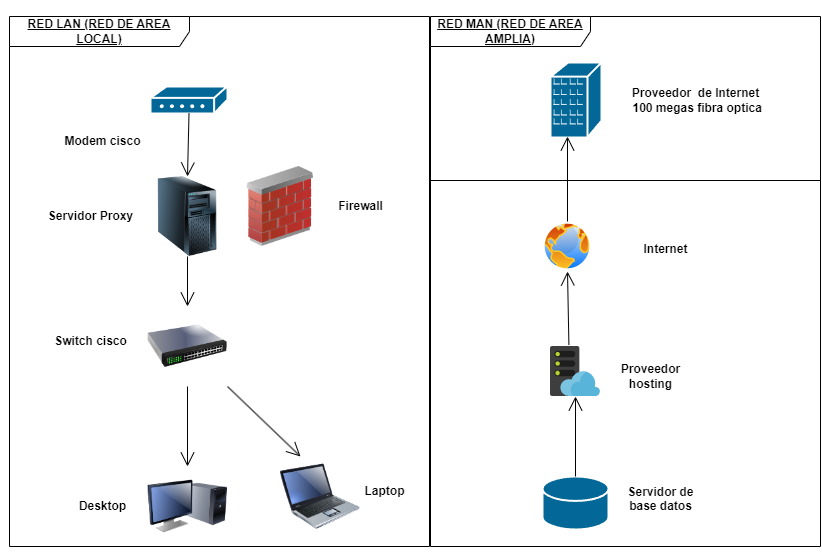

The diagram above was exported from draw.io. Its source (the exported page's mxGraphModel, read from the mxfile embedded in the PNG):
<mxGraphModel dx="1290" dy="549" grid="1" gridSize="10" guides="1" tooltips="1" connect="1" arrows="1" fold="1" page="1" pageScale="1" pageWidth="827" pageHeight="1169" math="0" shadow="0">
  <root>
    <mxCell id="0" />
    <mxCell id="1" parent="0" />
    <mxCell id="_6As76Q_lpuJVMpZsQS_-1" value="" style="shape=mxgraph.cisco.modems_and_phones.modem;sketch=0;html=1;pointerEvents=1;dashed=0;fillColor=#036897;strokeColor=#ffffff;strokeWidth=2;verticalLabelPosition=bottom;verticalAlign=top;align=center;outlineConnect=0;" vertex="1" parent="1">
      <mxGeometry x="150" y="290" width="77" height="27" as="geometry" />
    </mxCell>
    <mxCell id="_6As76Q_lpuJVMpZsQS_-4" value="&lt;b&gt;Modem cisco&lt;/b&gt;" style="text;html=1;align=center;verticalAlign=middle;resizable=0;points=[];autosize=1;strokeColor=none;fillColor=none;" vertex="1" parent="1">
      <mxGeometry x="52" y="330" width="100" height="30" as="geometry" />
    </mxCell>
    <mxCell id="_6As76Q_lpuJVMpZsQS_-6" value="&lt;b&gt;Servidor Proxy&lt;/b&gt;" style="text;html=1;align=center;verticalAlign=middle;resizable=0;points=[];autosize=1;strokeColor=none;fillColor=none;" vertex="1" parent="1">
      <mxGeometry x="35" y="405" width="110" height="30" as="geometry" />
    </mxCell>
    <mxCell id="_6As76Q_lpuJVMpZsQS_-7" value="" style="image;html=1;image=img/lib/clip_art/computers/Server_Tower_128x128.png" vertex="1" parent="1">
      <mxGeometry x="147" y="380" width="80" height="80" as="geometry" />
    </mxCell>
    <mxCell id="_6As76Q_lpuJVMpZsQS_-8" value="" style="image;html=1;image=img/lib/clip_art/networking/Firewall_02_128x128.png" vertex="1" parent="1">
      <mxGeometry x="240" y="370" width="80" height="80" as="geometry" />
    </mxCell>
    <mxCell id="_6As76Q_lpuJVMpZsQS_-9" value="&lt;b&gt;Firewall&lt;/b&gt;" style="text;html=1;align=center;verticalAlign=middle;resizable=0;points=[];autosize=1;strokeColor=none;fillColor=none;" vertex="1" parent="1">
      <mxGeometry x="325" y="395" width="70" height="30" as="geometry" />
    </mxCell>
    <mxCell id="_6As76Q_lpuJVMpZsQS_-10" value="" style="image;html=1;image=img/lib/clip_art/networking/Switch_128x128.png" vertex="1" parent="1">
      <mxGeometry x="147" y="510" width="80" height="80" as="geometry" />
    </mxCell>
    <mxCell id="_6As76Q_lpuJVMpZsQS_-11" value="&lt;b&gt;Switch cisco&lt;/b&gt;" style="text;html=1;align=center;verticalAlign=middle;resizable=0;points=[];autosize=1;strokeColor=none;fillColor=none;" vertex="1" parent="1">
      <mxGeometry x="40" y="530" width="100" height="30" as="geometry" />
    </mxCell>
    <mxCell id="_6As76Q_lpuJVMpZsQS_-12" value="" style="image;html=1;image=img/lib/clip_art/computers/Monitor_Tower_128x128.png" vertex="1" parent="1">
      <mxGeometry x="147" y="670" width="80" height="80" as="geometry" />
    </mxCell>
    <mxCell id="_6As76Q_lpuJVMpZsQS_-13" value="&lt;b&gt;Desktop&lt;/b&gt;" style="text;html=1;align=center;verticalAlign=middle;resizable=0;points=[];autosize=1;strokeColor=none;fillColor=none;" vertex="1" parent="1">
      <mxGeometry x="67" y="695" width="70" height="30" as="geometry" />
    </mxCell>
    <mxCell id="_6As76Q_lpuJVMpZsQS_-14" value="" style="image;html=1;image=img/lib/clip_art/computers/Laptop_128x128.png" vertex="1" parent="1">
      <mxGeometry x="280" y="660" width="80" height="80" as="geometry" />
    </mxCell>
    <mxCell id="_6As76Q_lpuJVMpZsQS_-15" value="&lt;b&gt;Laptop&lt;/b&gt;" style="text;html=1;align=center;verticalAlign=middle;resizable=0;points=[];autosize=1;strokeColor=none;fillColor=none;" vertex="1" parent="1">
      <mxGeometry x="354" y="680" width="60" height="30" as="geometry" />
    </mxCell>
    <mxCell id="_6As76Q_lpuJVMpZsQS_-17" value="&lt;b&gt;&lt;u&gt;RED LAN (RED DE AREA LOCAL)&lt;/u&gt;&lt;/b&gt;" style="shape=umlFrame;whiteSpace=wrap;html=1;pointerEvents=0;width=180;height=30;" vertex="1" parent="1">
      <mxGeometry x="9" y="220" width="420" height="530" as="geometry" />
    </mxCell>
    <mxCell id="_6As76Q_lpuJVMpZsQS_-18" value="" style="endArrow=open;endFill=1;endSize=12;html=1;rounded=0;exitX=0.5;exitY=1;exitDx=0;exitDy=0;exitPerimeter=0;entryX=0.5;entryY=0;entryDx=0;entryDy=0;" edge="1" parent="1" source="_6As76Q_lpuJVMpZsQS_-1" target="_6As76Q_lpuJVMpZsQS_-7">
      <mxGeometry width="160" relative="1" as="geometry">
        <mxPoint x="330" y="480" as="sourcePoint" />
        <mxPoint x="189" y="370" as="targetPoint" />
      </mxGeometry>
    </mxCell>
    <mxCell id="_6As76Q_lpuJVMpZsQS_-19" value="" style="endArrow=open;endFill=1;endSize=12;html=1;rounded=0;exitX=0.5;exitY=1;exitDx=0;exitDy=0;" edge="1" parent="1" source="_6As76Q_lpuJVMpZsQS_-7" target="_6As76Q_lpuJVMpZsQS_-10">
      <mxGeometry width="160" relative="1" as="geometry">
        <mxPoint x="330" y="480" as="sourcePoint" />
        <mxPoint x="490" y="480" as="targetPoint" />
      </mxGeometry>
    </mxCell>
    <mxCell id="_6As76Q_lpuJVMpZsQS_-20" value="" style="endArrow=open;endFill=1;endSize=12;html=1;rounded=0;exitX=0.5;exitY=1;exitDx=0;exitDy=0;entryX=0.5;entryY=0;entryDx=0;entryDy=0;" edge="1" parent="1" source="_6As76Q_lpuJVMpZsQS_-10" target="_6As76Q_lpuJVMpZsQS_-12">
      <mxGeometry width="160" relative="1" as="geometry">
        <mxPoint x="330" y="480" as="sourcePoint" />
        <mxPoint x="490" y="480" as="targetPoint" />
      </mxGeometry>
    </mxCell>
    <mxCell id="_6As76Q_lpuJVMpZsQS_-21" value="" style="endArrow=open;endFill=1;endSize=12;html=1;rounded=0;exitX=1;exitY=1;exitDx=0;exitDy=0;entryX=0.25;entryY=0;entryDx=0;entryDy=0;" edge="1" parent="1" source="_6As76Q_lpuJVMpZsQS_-10" target="_6As76Q_lpuJVMpZsQS_-14">
      <mxGeometry width="160" relative="1" as="geometry">
        <mxPoint x="330" y="530" as="sourcePoint" />
        <mxPoint x="490" y="530" as="targetPoint" />
      </mxGeometry>
    </mxCell>
    <mxCell id="_6As76Q_lpuJVMpZsQS_-22" value="" style="shape=mxgraph.cisco.buildings.branch_office;sketch=0;html=1;pointerEvents=1;dashed=0;fillColor=#036897;strokeColor=#ffffff;strokeWidth=2;verticalLabelPosition=bottom;verticalAlign=top;align=center;outlineConnect=0;" vertex="1" parent="1">
      <mxGeometry x="550" y="266" width="51" height="75" as="geometry" />
    </mxCell>
    <mxCell id="_6As76Q_lpuJVMpZsQS_-23" value="&lt;b&gt;Proveedor&amp;nbsp; de Internet&lt;br&gt;&amp;nbsp;100 megas fibra optica&lt;/b&gt;" style="text;html=1;align=center;verticalAlign=middle;resizable=0;points=[];autosize=1;strokeColor=none;fillColor=none;" vertex="1" parent="1">
      <mxGeometry x="615" y="283.5" width="160" height="40" as="geometry" />
    </mxCell>
    <mxCell id="_6As76Q_lpuJVMpZsQS_-24" value="" style="image;aspect=fixed;perimeter=ellipsePerimeter;html=1;align=center;shadow=0;dashed=0;spacingTop=3;image=img/lib/active_directory/internet_globe.svg;" vertex="1" parent="1">
      <mxGeometry x="542" y="425" width="50" height="50" as="geometry" />
    </mxCell>
    <mxCell id="_6As76Q_lpuJVMpZsQS_-25" value="&lt;b&gt;Internet&lt;br&gt;&lt;br&gt;&lt;/b&gt;" style="text;html=1;align=center;verticalAlign=middle;resizable=0;points=[];autosize=1;strokeColor=none;fillColor=none;" vertex="1" parent="1">
      <mxGeometry x="630" y="440" width="70" height="40" as="geometry" />
    </mxCell>
    <mxCell id="_6As76Q_lpuJVMpZsQS_-26" value="" style="image;sketch=0;aspect=fixed;html=1;points=[];align=center;fontSize=12;image=img/lib/mscae/WebHosting.svg;" vertex="1" parent="1">
      <mxGeometry x="550" y="550" width="50" height="50" as="geometry" />
    </mxCell>
    <mxCell id="_6As76Q_lpuJVMpZsQS_-27" value="&lt;b&gt;Proveedor&lt;br&gt;hosting&lt;br&gt;&lt;/b&gt;" style="text;html=1;align=center;verticalAlign=middle;resizable=0;points=[];autosize=1;strokeColor=none;fillColor=none;" vertex="1" parent="1">
      <mxGeometry x="610" y="560" width="80" height="40" as="geometry" />
    </mxCell>
    <mxCell id="_6As76Q_lpuJVMpZsQS_-28" value="" style="shape=mxgraph.cisco.storage.relational_database;sketch=0;html=1;pointerEvents=1;dashed=0;fillColor=#036897;strokeColor=#ffffff;strokeWidth=2;verticalLabelPosition=bottom;verticalAlign=top;align=center;outlineConnect=0;" vertex="1" parent="1">
      <mxGeometry x="542" y="680" width="66" height="53" as="geometry" />
    </mxCell>
    <mxCell id="_6As76Q_lpuJVMpZsQS_-29" value="&lt;b&gt;Servidor de&lt;br&gt;base datos&lt;br&gt;&lt;br&gt;&lt;/b&gt;" style="text;html=1;align=center;verticalAlign=middle;resizable=0;points=[];autosize=1;strokeColor=none;fillColor=none;" vertex="1" parent="1">
      <mxGeometry x="615" y="680" width="90" height="60" as="geometry" />
    </mxCell>
    <mxCell id="_6As76Q_lpuJVMpZsQS_-30" value="" style="endArrow=open;endFill=1;endSize=12;html=1;rounded=0;exitX=0.5;exitY=0;exitDx=0;exitDy=0;exitPerimeter=0;" edge="1" parent="1" source="_6As76Q_lpuJVMpZsQS_-28" target="_6As76Q_lpuJVMpZsQS_-26">
      <mxGeometry width="160" relative="1" as="geometry">
        <mxPoint x="330" y="480" as="sourcePoint" />
        <mxPoint x="490" y="480" as="targetPoint" />
      </mxGeometry>
    </mxCell>
    <mxCell id="_6As76Q_lpuJVMpZsQS_-31" value="" style="endArrow=open;endFill=1;endSize=12;html=1;rounded=0;entryX=0.5;entryY=1;entryDx=0;entryDy=0;exitX=0.368;exitY=-0.036;exitDx=0;exitDy=0;exitPerimeter=0;" edge="1" parent="1" source="_6As76Q_lpuJVMpZsQS_-26" target="_6As76Q_lpuJVMpZsQS_-24">
      <mxGeometry width="160" relative="1" as="geometry">
        <mxPoint x="560" y="540" as="sourcePoint" />
        <mxPoint x="585" y="610" as="targetPoint" />
      </mxGeometry>
    </mxCell>
    <mxCell id="_6As76Q_lpuJVMpZsQS_-32" value="" style="endArrow=open;endFill=1;endSize=12;html=1;rounded=0;exitX=0.5;exitY=0;exitDx=0;exitDy=0;" edge="1" parent="1" source="_6As76Q_lpuJVMpZsQS_-24">
      <mxGeometry width="160" relative="1" as="geometry">
        <mxPoint x="566.5" y="421" as="sourcePoint" />
        <mxPoint x="567" y="340" as="targetPoint" />
      </mxGeometry>
    </mxCell>
    <mxCell id="_6As76Q_lpuJVMpZsQS_-34" value="&lt;b&gt;&lt;u&gt;RED MAN (RED DE AREA AMPLIA)&lt;/u&gt;&lt;/b&gt;" style="shape=umlFrame;whiteSpace=wrap;html=1;pointerEvents=0;width=160;height=30;" vertex="1" parent="1">
      <mxGeometry x="430" y="220" width="390" height="530" as="geometry" />
    </mxCell>
    <mxCell id="_6As76Q_lpuJVMpZsQS_-35" value="" style="line;strokeWidth=1;fillColor=none;align=left;verticalAlign=middle;spacingTop=-1;spacingLeft=3;spacingRight=3;rotatable=0;labelPosition=right;points=[];portConstraint=eastwest;strokeColor=inherit;" vertex="1" parent="1">
      <mxGeometry x="430" y="380" width="390" height="8" as="geometry" />
    </mxCell>
  </root>
</mxGraphModel>